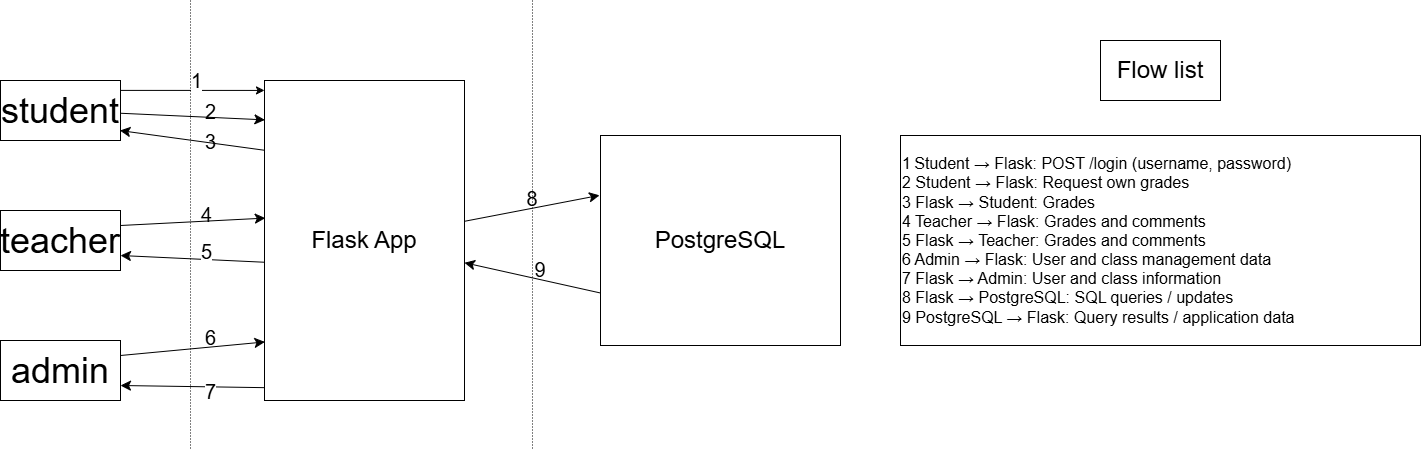

The diagram above was exported from draw.io. Its source (the exported page's mxGraphModel, read from the mxfile embedded in the PNG):
<mxGraphModel dx="1298" dy="1015" grid="1" gridSize="10" guides="1" tooltips="1" connect="1" arrows="1" fold="1" page="1" pageScale="1" pageWidth="827" pageHeight="1169" math="0" shadow="0">
  <root>
    <mxCell id="0" />
    <mxCell id="1" parent="0" />
    <mxCell id="_CnoFjHSojvSATaE1g0j-6" edge="1" parent="1" source="_CnoFjHSojvSATaE1g0j-1" style="edgeStyle=orthogonalEdgeStyle;rounded=0;orthogonalLoop=1;jettySize=auto;html=1;exitX=1;exitY=0.5;exitDx=0;exitDy=0;entryX=0;entryY=0.031;entryDx=0;entryDy=0;entryPerimeter=0;" target="_CnoFjHSojvSATaE1g0j-8">
      <mxGeometry relative="1" x="0.1182" as="geometry">
        <Array as="points">
          <mxPoint x="170" y="109.9" />
        </Array>
        <mxPoint x="290" y="110" as="targetPoint" />
      </mxGeometry>
    </mxCell>
    <mxCell id="_CnoFjHSojvSATaE1g0j-1" parent="1" style="whiteSpace=wrap;html=1;" value="&lt;font style=&quot;font-size: 36px;&quot;&gt;student&lt;/font&gt;" vertex="1">
      <mxGeometry height="60" width="120" x="50" y="100" as="geometry" />
    </mxCell>
    <mxCell id="_CnoFjHSojvSATaE1g0j-2" parent="1" style="whiteSpace=wrap;html=1;" value="&lt;font style=&quot;font-size: 36px;&quot;&gt;teacher&lt;/font&gt;" vertex="1">
      <mxGeometry height="60" width="120" x="50" y="230" as="geometry" />
    </mxCell>
    <mxCell id="_CnoFjHSojvSATaE1g0j-5" parent="1" style="whiteSpace=wrap;html=1;" value="&lt;font style=&quot;font-size: 36px;&quot;&gt;admin&lt;/font&gt;" vertex="1">
      <mxGeometry height="60" width="120" x="50" y="360" as="geometry" />
    </mxCell>
    <mxCell id="zWky4a3uf9PQKo6XRQ61-12" edge="1" parent="1" source="_CnoFjHSojvSATaE1g0j-8" style="edgeStyle=none;curved=1;rounded=0;curveGeometry=1;orthogonalLoop=1;jettySize=auto;html=1;exitX=0.002;exitY=0.568;exitDx=0;exitDy=0;entryX=1;entryY=0.75;entryDx=0;entryDy=0;fontSize=12;startSize=8;endSize=8;exitPerimeter=0;" target="_CnoFjHSojvSATaE1g0j-2">
      <mxGeometry relative="1" as="geometry" />
    </mxCell>
    <mxCell id="zWky4a3uf9PQKo6XRQ61-14" edge="1" parent="1" source="_CnoFjHSojvSATaE1g0j-8" style="edgeStyle=none;curved=1;rounded=0;curveGeometry=1;orthogonalLoop=1;jettySize=auto;html=1;exitX=0.015;exitY=0.96;exitDx=0;exitDy=0;entryX=1;entryY=0.75;entryDx=0;entryDy=0;fontSize=12;startSize=8;endSize=8;exitPerimeter=0;" target="_CnoFjHSojvSATaE1g0j-5">
      <mxGeometry relative="1" as="geometry" />
    </mxCell>
    <mxCell id="zWky4a3uf9PQKo6XRQ61-19" edge="1" parent="1" source="_CnoFjHSojvSATaE1g0j-8" style="edgeStyle=none;curved=1;rounded=0;curveGeometry=1;orthogonalLoop=1;jettySize=auto;html=1;entryX=0;entryY=0.75;entryDx=0;entryDy=0;fontSize=12;startSize=8;endSize=8;startArrow=classic;startFill=1;endArrow=none;endFill=0;" target="_CnoFjHSojvSATaE1g0j-12">
      <mxGeometry relative="1" as="geometry" />
    </mxCell>
    <mxCell id="_CnoFjHSojvSATaE1g0j-8" parent="1" style="whiteSpace=wrap;html=1;" value="&lt;span style=&quot;font-size: 24px;&quot;&gt;Flask App&lt;/span&gt;" vertex="1">
      <mxGeometry height="320" width="200" x="314" y="100" as="geometry" />
    </mxCell>
    <mxCell id="_CnoFjHSojvSATaE1g0j-9" edge="1" parent="1" style="edgeStyle=none;orthogonalLoop=1;jettySize=auto;html=1;rounded=0;dashed=1;dashPattern=1 2;startArrow=none;startFill=0;endArrow=none;endFill=0;" value="">
      <mxGeometry relative="1" width="80" x="-0.7244" as="geometry">
        <Array as="points">
          <mxPoint x="240" y="80" />
        </Array>
        <mxPoint x="240" y="20" as="sourcePoint" />
        <mxPoint x="240" y="470" as="targetPoint" />
      </mxGeometry>
    </mxCell>
    <mxCell id="_CnoFjHSojvSATaE1g0j-17" connectable="0" parent="_CnoFjHSojvSATaE1g0j-9" style="edgeLabel;html=1;align=center;verticalAlign=middle;resizable=0;points=[];" value="&lt;font style=&quot;font-size: 20px;&quot;&gt;1&lt;/font&gt;" vertex="1">
      <mxGeometry relative="1" x="-0.5071" y="6" as="geometry">
        <mxPoint x="-1" y="-31" as="offset" />
      </mxGeometry>
    </mxCell>
    <mxCell id="zWky4a3uf9PQKo6XRQ61-28" connectable="0" parent="_CnoFjHSojvSATaE1g0j-9" style="edgeLabel;html=1;align=center;verticalAlign=middle;resizable=0;points=[];" value="&lt;font style=&quot;font-size: 20px;&quot;&gt;4&lt;/font&gt;" vertex="1">
      <mxGeometry relative="1" x="-0.5071" y="6" as="geometry">
        <mxPoint x="9" y="102" as="offset" />
      </mxGeometry>
    </mxCell>
    <mxCell id="zWky4a3uf9PQKo6XRQ61-29" connectable="0" parent="_CnoFjHSojvSATaE1g0j-9" style="edgeLabel;html=1;align=center;verticalAlign=middle;resizable=0;points=[];" value="&lt;font style=&quot;font-size: 20px;&quot;&gt;5&lt;/font&gt;" vertex="1">
      <mxGeometry relative="1" x="-0.5071" y="6" as="geometry">
        <mxPoint x="9" y="139" as="offset" />
      </mxGeometry>
    </mxCell>
    <mxCell id="zWky4a3uf9PQKo6XRQ61-30" connectable="0" parent="_CnoFjHSojvSATaE1g0j-9" style="edgeLabel;html=1;align=center;verticalAlign=middle;resizable=0;points=[];" value="&lt;font style=&quot;font-size: 20px;&quot;&gt;6&lt;/font&gt;" vertex="1">
      <mxGeometry relative="1" x="-0.5071" y="6" as="geometry">
        <mxPoint x="14" y="226" as="offset" />
      </mxGeometry>
    </mxCell>
    <mxCell id="zWky4a3uf9PQKo6XRQ61-31" connectable="0" parent="_CnoFjHSojvSATaE1g0j-9" style="edgeLabel;html=1;align=center;verticalAlign=middle;resizable=0;points=[];" value="&lt;font style=&quot;font-size: 20px;&quot;&gt;7&lt;/font&gt;" vertex="1">
      <mxGeometry relative="1" x="0.7777777777777778" as="geometry">
        <mxPoint x="20" y="-10" as="offset" />
      </mxGeometry>
    </mxCell>
    <mxCell id="zWky4a3uf9PQKo6XRQ61-33" connectable="0" parent="_CnoFjHSojvSATaE1g0j-9" style="edgeLabel;html=1;align=center;verticalAlign=middle;resizable=0;points=[];" value="&lt;font style=&quot;font-size: 20px;&quot;&gt;2&lt;/font&gt;" vertex="1">
      <mxGeometry relative="1" x="-0.5071" y="6" as="geometry">
        <mxPoint x="14" y="-1" as="offset" />
      </mxGeometry>
    </mxCell>
    <mxCell id="zWky4a3uf9PQKo6XRQ61-35" connectable="0" parent="_CnoFjHSojvSATaE1g0j-9" style="edgeLabel;html=1;align=center;verticalAlign=middle;resizable=0;points=[];" value="&lt;font style=&quot;font-size: 20px;&quot;&gt;3&lt;/font&gt;" vertex="1">
      <mxGeometry relative="1" x="-0.5071" y="6" as="geometry">
        <mxPoint x="14" y="29" as="offset" />
      </mxGeometry>
    </mxCell>
    <mxCell id="_CnoFjHSojvSATaE1g0j-11" edge="1" parent="1" style="edgeStyle=none;orthogonalLoop=1;jettySize=auto;html=1;rounded=0;dashed=1;dashPattern=1 2;startArrow=none;startFill=0;endArrow=none;endFill=0;" value="">
      <mxGeometry relative="1" width="80" x="-0.7244" as="geometry">
        <Array as="points">
          <mxPoint x="582" y="80" />
        </Array>
        <mxPoint x="582" y="20" as="sourcePoint" />
        <mxPoint x="582" y="470" as="targetPoint" />
      </mxGeometry>
    </mxCell>
    <mxCell id="_CnoFjHSojvSATaE1g0j-12" parent="1" style="whiteSpace=wrap;html=1;" value="&lt;span style=&quot;font-size: 24px;&quot;&gt;PostgreSQL&lt;/span&gt;" vertex="1">
      <mxGeometry height="210" width="240" x="650" y="155" as="geometry" />
    </mxCell>
    <mxCell id="_CnoFjHSojvSATaE1g0j-15" parent="1" style="whiteSpace=wrap;html=1;align=left;" value="&lt;div&gt;&lt;span style=&quot;font-size: medium; background-color: transparent; color: light-dark(rgb(0, 0, 0), rgb(255, 255, 255));&quot;&gt;1&lt;/span&gt;&lt;span style=&quot;background-color: transparent; color: light-dark(rgb(0, 0, 0), rgb(255, 255, 255));&quot;&gt;&amp;nbsp;&lt;/span&gt;&lt;span style=&quot;font-size: medium; background-color: transparent; color: light-dark(rgb(0, 0, 0), rgb(255, 255, 255));&quot;&gt;Student → Flask: POST /login (username, password)&lt;/span&gt;&lt;/div&gt;&lt;div&gt;&lt;font size=&quot;3&quot;&gt;2 Student → Flask: Request own grades&lt;/font&gt;&lt;/div&gt;&lt;div&gt;&lt;font size=&quot;3&quot;&gt;3 Flask → Student: Grades&lt;/font&gt;&lt;/div&gt;&lt;div&gt;&lt;font size=&quot;3&quot;&gt;4 Teacher → Flask: Grades and comments&lt;/font&gt;&lt;/div&gt;&lt;div&gt;&lt;font size=&quot;3&quot;&gt;5 Flask → Teacher: Grades and comments&lt;/font&gt;&lt;/div&gt;&lt;div&gt;&lt;font size=&quot;3&quot;&gt;6 Admin → Flask: User and class management data&lt;/font&gt;&lt;/div&gt;&lt;div&gt;&lt;font size=&quot;3&quot;&gt;7 Flask → Admin: User and class information&lt;/font&gt;&lt;/div&gt;&lt;div&gt;&lt;font size=&quot;3&quot;&gt;8 Flask&amp;nbsp;&lt;/font&gt;&lt;span style=&quot;font-size: medium; background-color: transparent; color: light-dark(rgb(0, 0, 0), rgb(255, 255, 255));&quot;&gt;→&lt;/span&gt;&lt;span style=&quot;font-size: medium; background-color: transparent; color: light-dark(rgb(0, 0, 0), rgb(255, 255, 255));&quot;&gt;&amp;nbsp;PostgreSQL:&amp;nbsp;&lt;/span&gt;&lt;span style=&quot;background-color: transparent;&quot;&gt;&lt;font size=&quot;3&quot;&gt;SQL queries / updates&lt;/font&gt;&lt;/span&gt;&lt;/div&gt;&lt;div&gt;&lt;span style=&quot;font-size: medium; background-color: transparent; color: light-dark(rgb(0, 0, 0), rgb(255, 255, 255));&quot;&gt;9&amp;nbsp;&lt;/span&gt;&lt;span style=&quot;background-color: transparent;&quot;&gt;&lt;font size=&quot;3&quot;&gt;PostgreSQL → Flask: Query results / application data&lt;/font&gt;&lt;/span&gt;&lt;/div&gt;" vertex="1">
      <mxGeometry height="210" width="520" x="950" y="155" as="geometry" />
    </mxCell>
    <mxCell id="_CnoFjHSojvSATaE1g0j-16" parent="1" style="whiteSpace=wrap;html=1;" value="&lt;font style=&quot;font-size: 24px;&quot;&gt;Flow list&lt;/font&gt;" vertex="1">
      <mxGeometry height="60" width="120" x="1150" y="60" as="geometry" />
    </mxCell>
    <mxCell id="zWky4a3uf9PQKo6XRQ61-6" edge="1" parent="1" source="_CnoFjHSojvSATaE1g0j-2" style="edgeStyle=none;curved=1;rounded=0;curveGeometry=1;orthogonalLoop=1;jettySize=auto;html=1;exitX=1;exitY=0.25;exitDx=0;exitDy=0;entryX=0.004;entryY=0.43;entryDx=0;entryDy=0;entryPerimeter=0;fontSize=12;startSize=8;endSize=8;" target="_CnoFjHSojvSATaE1g0j-8">
      <mxGeometry relative="1" as="geometry" />
    </mxCell>
    <mxCell id="zWky4a3uf9PQKo6XRQ61-13" edge="1" parent="1" source="_CnoFjHSojvSATaE1g0j-5" style="edgeStyle=none;curved=1;rounded=0;curveGeometry=1;orthogonalLoop=1;jettySize=auto;html=1;exitX=1;exitY=0.25;exitDx=0;exitDy=0;entryX=0.002;entryY=0.817;entryDx=0;entryDy=0;entryPerimeter=0;fontSize=12;startSize=8;endSize=8;" target="_CnoFjHSojvSATaE1g0j-8">
      <mxGeometry relative="1" as="geometry" />
    </mxCell>
    <mxCell id="zWky4a3uf9PQKo6XRQ61-16" parent="1" style="text;html=1;whiteSpace=wrap;strokeColor=none;fillColor=none;align=center;verticalAlign=middle;rounded=0;fontSize=16;" value="&lt;font style=&quot;font-size: 20px;&quot;&gt;8&lt;/font&gt;" vertex="1">
      <mxGeometry height="30" width="60" x="552" y="203" as="geometry" />
    </mxCell>
    <mxCell id="zWky4a3uf9PQKo6XRQ61-20" edge="1" parent="1" source="_CnoFjHSojvSATaE1g0j-8" style="edgeStyle=none;curved=1;rounded=0;curveGeometry=1;orthogonalLoop=1;jettySize=auto;html=1;entryX=-0.004;entryY=0.285;entryDx=0;entryDy=0;entryPerimeter=0;fontSize=12;startSize=8;endSize=8;" target="_CnoFjHSojvSATaE1g0j-12">
      <mxGeometry relative="1" as="geometry" />
    </mxCell>
    <mxCell id="zWky4a3uf9PQKo6XRQ61-21" parent="1" style="text;html=1;whiteSpace=wrap;strokeColor=none;fillColor=none;align=center;verticalAlign=middle;rounded=0;fontSize=16;" value="&lt;font style=&quot;font-size: 20px;&quot;&gt;9&lt;/font&gt;" vertex="1">
      <mxGeometry height="30" width="60" x="560" y="274" as="geometry" />
    </mxCell>
    <mxCell id="zWky4a3uf9PQKo6XRQ61-32" edge="1" parent="1" source="_CnoFjHSojvSATaE1g0j-1" style="edgeStyle=none;curved=1;rounded=0;curveGeometry=1;orthogonalLoop=1;jettySize=auto;html=1;entryX=0.002;entryY=0.123;entryDx=0;entryDy=0;entryPerimeter=0;fontSize=12;startSize=8;endSize=8;" target="_CnoFjHSojvSATaE1g0j-8">
      <mxGeometry relative="1" as="geometry" />
    </mxCell>
    <mxCell id="zWky4a3uf9PQKo6XRQ61-34" edge="1" parent="1" source="_CnoFjHSojvSATaE1g0j-8" style="edgeStyle=none;curved=1;rounded=0;curveGeometry=1;orthogonalLoop=1;jettySize=auto;html=1;entryX=0.995;entryY=0.834;entryDx=0;entryDy=0;entryPerimeter=0;fontSize=12;startSize=8;endSize=8;exitX=0;exitY=0.218;exitDx=0;exitDy=0;exitPerimeter=0;" target="_CnoFjHSojvSATaE1g0j-1">
      <mxGeometry relative="1" as="geometry" />
    </mxCell>
  </root>
</mxGraphModel>